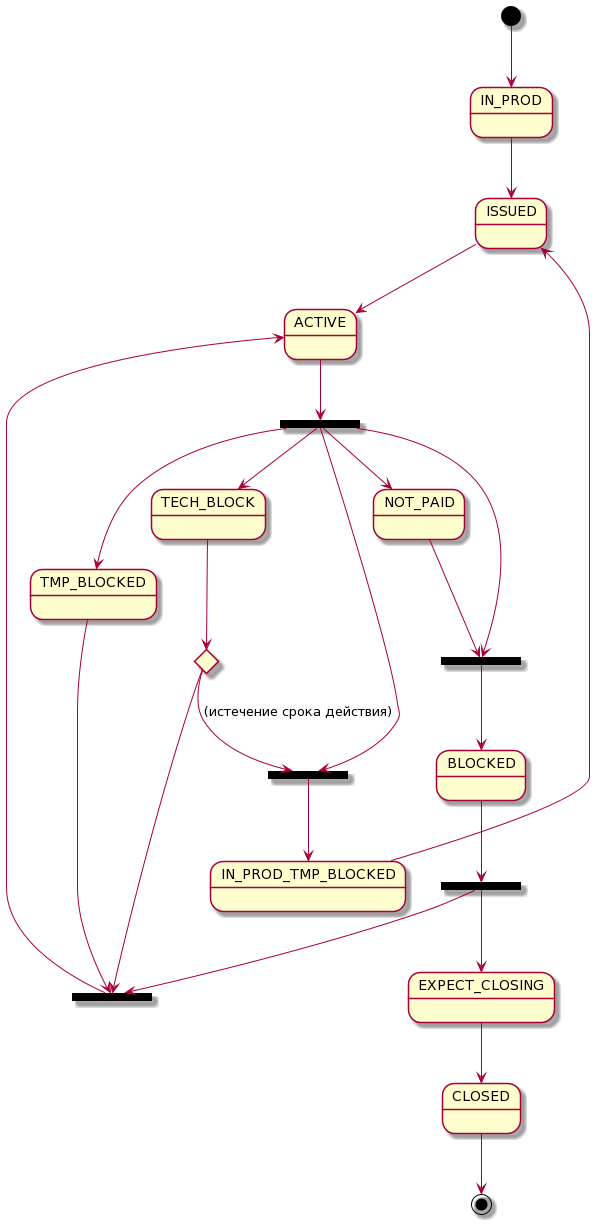

The diagram above was rendered by PlantUML. Its source (embedded in the PNG):
@startuml
[*] --> IN_PROD
IN_PROD --> ISSUED
ISSUED --> ACTIVE
state fork_state1 <<fork>>
state fork_state2 <<fork>>
state join_state1 <<join>>
state join_state2 <<join>>
state join_state3 <<join>>
state choice1 <<choice>>
ACTIVE --> fork_state1
fork_state1 --> TECH_BLOCK
fork_state1 --> join_state1
fork_state1 --> join_state2
fork_state1 --> NOT_PAID
fork_state1 --> TMP_BLOCKED
join_state1 --> BLOCKED
NOT_PAID --> join_state1
BLOCKED --> fork_state2
join_state3 --> ACTIVE
TECH_BLOCK --> choice1 
choice1 --> join_state2 : (истечение срока действия)
choice1 --> join_state3
join_state2 --> IN_PROD_TMP_BLOCKED
IN_PROD_TMP_BLOCKED --> ISSUED
fork_state2 --> EXPECT_CLOSING
fork_state2 --> join_state3
TMP_BLOCKED --> join_state3
EXPECT_CLOSING --> CLOSED
CLOSED --> [*]
@enduml